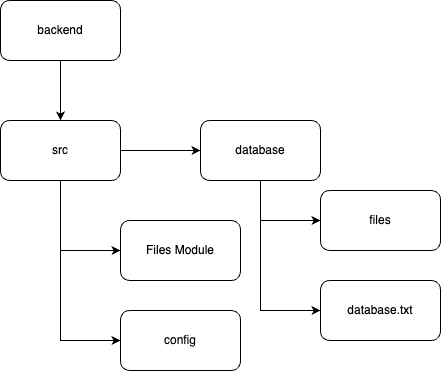

The diagram above was exported from draw.io. Its source (the exported page's mxGraphModel, read from the mxfile embedded in the PNG):
<mxGraphModel dx="1026" dy="686" grid="1" gridSize="10" guides="1" tooltips="1" connect="1" arrows="1" fold="1" page="1" pageScale="1" pageWidth="827" pageHeight="1169" math="0" shadow="0">
  <root>
    <mxCell id="0" />
    <mxCell id="1" parent="0" />
    <mxCell id="AyxDEnnqnFFUSByZPsje-3" value="" style="edgeStyle=orthogonalEdgeStyle;rounded=0;orthogonalLoop=1;jettySize=auto;html=1;" edge="1" parent="1" source="AyxDEnnqnFFUSByZPsje-1" target="AyxDEnnqnFFUSByZPsje-2">
      <mxGeometry relative="1" as="geometry" />
    </mxCell>
    <mxCell id="AyxDEnnqnFFUSByZPsje-1" value="backend" style="rounded=1;whiteSpace=wrap;html=1;" vertex="1" parent="1">
      <mxGeometry x="40" y="300" width="120" height="60" as="geometry" />
    </mxCell>
    <mxCell id="AyxDEnnqnFFUSByZPsje-5" value="" style="edgeStyle=orthogonalEdgeStyle;rounded=0;orthogonalLoop=1;jettySize=auto;html=1;" edge="1" parent="1" source="AyxDEnnqnFFUSByZPsje-2" target="AyxDEnnqnFFUSByZPsje-4">
      <mxGeometry relative="1" as="geometry" />
    </mxCell>
    <mxCell id="AyxDEnnqnFFUSByZPsje-12" value="" style="edgeStyle=orthogonalEdgeStyle;rounded=0;orthogonalLoop=1;jettySize=auto;html=1;entryX=0;entryY=0.5;entryDx=0;entryDy=0;" edge="1" parent="1" source="AyxDEnnqnFFUSByZPsje-2" target="AyxDEnnqnFFUSByZPsje-11">
      <mxGeometry relative="1" as="geometry" />
    </mxCell>
    <mxCell id="AyxDEnnqnFFUSByZPsje-14" value="" style="edgeStyle=orthogonalEdgeStyle;rounded=0;orthogonalLoop=1;jettySize=auto;html=1;entryX=0;entryY=0.5;entryDx=0;entryDy=0;" edge="1" parent="1" source="AyxDEnnqnFFUSByZPsje-2" target="AyxDEnnqnFFUSByZPsje-13">
      <mxGeometry relative="1" as="geometry" />
    </mxCell>
    <mxCell id="AyxDEnnqnFFUSByZPsje-2" value="src" style="whiteSpace=wrap;html=1;rounded=1;" vertex="1" parent="1">
      <mxGeometry x="40" y="420" width="120" height="60" as="geometry" />
    </mxCell>
    <mxCell id="AyxDEnnqnFFUSByZPsje-8" style="edgeStyle=orthogonalEdgeStyle;rounded=0;orthogonalLoop=1;jettySize=auto;html=1;entryX=0;entryY=0.5;entryDx=0;entryDy=0;" edge="1" parent="1" source="AyxDEnnqnFFUSByZPsje-4" target="AyxDEnnqnFFUSByZPsje-6">
      <mxGeometry relative="1" as="geometry" />
    </mxCell>
    <mxCell id="AyxDEnnqnFFUSByZPsje-10" value="" style="edgeStyle=orthogonalEdgeStyle;rounded=0;orthogonalLoop=1;jettySize=auto;html=1;" edge="1" parent="1" source="AyxDEnnqnFFUSByZPsje-4" target="AyxDEnnqnFFUSByZPsje-9">
      <mxGeometry relative="1" as="geometry">
        <Array as="points">
          <mxPoint x="300" y="610" />
        </Array>
      </mxGeometry>
    </mxCell>
    <mxCell id="AyxDEnnqnFFUSByZPsje-4" value="database" style="whiteSpace=wrap;html=1;rounded=1;" vertex="1" parent="1">
      <mxGeometry x="240" y="420" width="120" height="60" as="geometry" />
    </mxCell>
    <mxCell id="AyxDEnnqnFFUSByZPsje-6" value="files" style="whiteSpace=wrap;html=1;rounded=1;" vertex="1" parent="1">
      <mxGeometry x="360" y="490" width="120" height="60" as="geometry" />
    </mxCell>
    <mxCell id="AyxDEnnqnFFUSByZPsje-9" value="database.txt" style="whiteSpace=wrap;html=1;rounded=1;" vertex="1" parent="1">
      <mxGeometry x="360" y="580" width="120" height="60" as="geometry" />
    </mxCell>
    <mxCell id="AyxDEnnqnFFUSByZPsje-11" value="Files Module" style="whiteSpace=wrap;html=1;rounded=1;" vertex="1" parent="1">
      <mxGeometry x="160" y="520" width="120" height="60" as="geometry" />
    </mxCell>
    <mxCell id="AyxDEnnqnFFUSByZPsje-13" value="config" style="whiteSpace=wrap;html=1;rounded=1;" vertex="1" parent="1">
      <mxGeometry x="160" y="610" width="120" height="60" as="geometry" />
    </mxCell>
  </root>
</mxGraphModel>